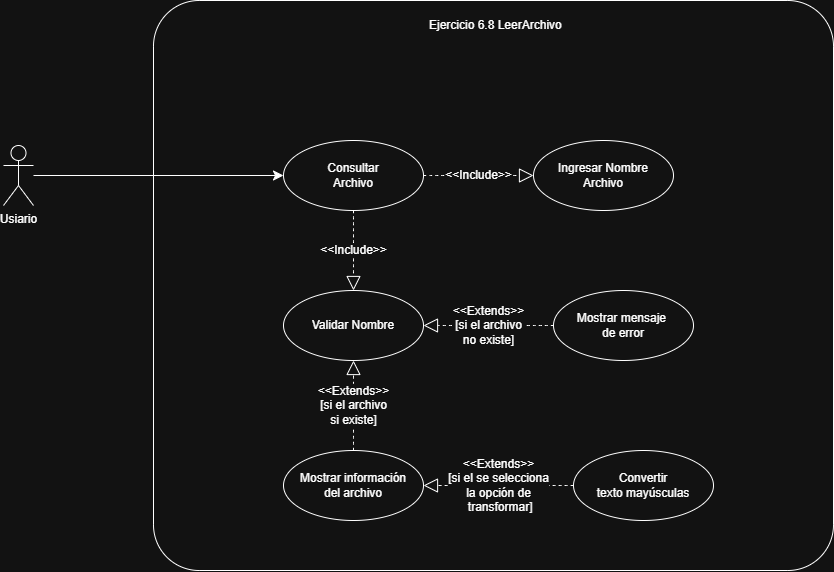

The diagram above was exported from draw.io. Its source (the exported page's mxGraphModel, read from the mxfile embedded in the PNG):
<mxGraphModel dx="463" dy="1535" grid="1" gridSize="10" guides="1" tooltips="1" connect="1" arrows="1" fold="1" page="1" pageScale="1" pageWidth="827" pageHeight="1169" math="0" shadow="0">
  <root>
    <mxCell id="0" />
    <mxCell id="1" parent="0" />
    <mxCell id="8uq7UaLHWqSVtHukJVOv-1" value="" style="rounded=1;whiteSpace=wrap;html=1;arcSize=8;" parent="1" vertex="1">
      <mxGeometry x="1230" y="530" width="680" height="570" as="geometry" />
    </mxCell>
    <mxCell id="8uq7UaLHWqSVtHukJVOv-2" style="edgeStyle=none;curved=1;rounded=0;orthogonalLoop=1;jettySize=auto;html=1;fontSize=12;startSize=8;endSize=8;" parent="1" source="8uq7UaLHWqSVtHukJVOv-3" target="8uq7UaLHWqSVtHukJVOv-4" edge="1">
      <mxGeometry relative="1" as="geometry" />
    </mxCell>
    <mxCell id="8uq7UaLHWqSVtHukJVOv-3" value="Usiario" style="shape=umlActor;verticalLabelPosition=bottom;verticalAlign=top;html=1;" parent="1" vertex="1">
      <mxGeometry x="1080" y="675" width="30" height="60" as="geometry" />
    </mxCell>
    <mxCell id="8uq7UaLHWqSVtHukJVOv-4" value="Consultar&lt;div&gt;Archivo&lt;/div&gt;" style="ellipse;whiteSpace=wrap;html=1;" parent="1" vertex="1">
      <mxGeometry x="1360" y="670" width="140" height="70" as="geometry" />
    </mxCell>
    <mxCell id="8uq7UaLHWqSVtHukJVOv-5" value="Ejercicio 6.8 LeerArchivo" style="text;strokeColor=none;fillColor=none;align=left;verticalAlign=middle;spacingLeft=4;spacingRight=4;overflow=hidden;points=[[0,0.5],[1,0.5]];portConstraint=eastwest;rotatable=0;whiteSpace=wrap;html=1;" parent="1" vertex="1">
      <mxGeometry x="1500" y="540" width="240" height="30" as="geometry" />
    </mxCell>
    <mxCell id="8uq7UaLHWqSVtHukJVOv-6" value="Ingresar Nombre&lt;div&gt;Archivo&lt;/div&gt;" style="ellipse;whiteSpace=wrap;html=1;" parent="1" vertex="1">
      <mxGeometry x="1610" y="670" width="140" height="70" as="geometry" />
    </mxCell>
    <mxCell id="8uq7UaLHWqSVtHukJVOv-9" value="&amp;lt;&amp;lt;Include&amp;gt;&amp;gt;" style="endArrow=block;endSize=12;dashed=1;html=1;rounded=0;fontSize=12;curved=1;endFill=0;" parent="1" source="8uq7UaLHWqSVtHukJVOv-4" target="8uq7UaLHWqSVtHukJVOv-6" edge="1">
      <mxGeometry width="160" relative="1" as="geometry">
        <mxPoint x="1410" y="600" as="sourcePoint" />
        <mxPoint x="1570" y="600" as="targetPoint" />
      </mxGeometry>
    </mxCell>
    <mxCell id="8uq7UaLHWqSVtHukJVOv-12" value="Validar Nombre" style="ellipse;whiteSpace=wrap;html=1;" parent="1" vertex="1">
      <mxGeometry x="1360" y="820" width="140" height="70" as="geometry" />
    </mxCell>
    <mxCell id="8uq7UaLHWqSVtHukJVOv-13" value="&amp;lt;&amp;lt;Include&amp;gt;&amp;gt;" style="endArrow=block;endSize=12;dashed=1;html=1;rounded=0;fontSize=12;curved=1;endFill=0;" parent="1" source="8uq7UaLHWqSVtHukJVOv-4" target="8uq7UaLHWqSVtHukJVOv-12" edge="1">
      <mxGeometry width="160" relative="1" as="geometry">
        <mxPoint x="1444" y="778" as="sourcePoint" />
        <mxPoint x="1600" y="882" as="targetPoint" />
      </mxGeometry>
    </mxCell>
    <mxCell id="8uq7UaLHWqSVtHukJVOv-14" value="&amp;lt;&amp;lt;Extends&amp;gt;&amp;gt;&lt;div&gt;[si el archivo&lt;/div&gt;&lt;div&gt;&lt;span style=&quot;background-color: light-dark(#ffffff, var(--ge-dark-color, #121212)); color: light-dark(rgb(0, 0, 0), rgb(255, 255, 255));&quot;&gt;no existe]&lt;/span&gt;&lt;/div&gt;" style="endArrow=block;endSize=12;dashed=1;html=1;rounded=0;fontSize=12;curved=1;endFill=0;" parent="1" source="8uq7UaLHWqSVtHukJVOv-15" target="8uq7UaLHWqSVtHukJVOv-12" edge="1">
      <mxGeometry width="160" relative="1" as="geometry">
        <mxPoint x="1490" y="900" as="sourcePoint" />
        <mxPoint x="1490" y="972" as="targetPoint" />
      </mxGeometry>
    </mxCell>
    <mxCell id="8uq7UaLHWqSVtHukJVOv-15" value="Mostrar mensaje&amp;nbsp;&lt;div&gt;de error&lt;/div&gt;" style="ellipse;whiteSpace=wrap;html=1;" parent="1" vertex="1">
      <mxGeometry x="1630" y="820" width="140" height="70" as="geometry" />
    </mxCell>
    <mxCell id="8uq7UaLHWqSVtHukJVOv-16" value="&amp;lt;&amp;lt;Extends&amp;gt;&amp;gt;&lt;div&gt;[si el archivo&lt;/div&gt;&lt;div&gt;&lt;span style=&quot;background-color: light-dark(#ffffff, var(--ge-dark-color, #121212)); color: light-dark(rgb(0, 0, 0), rgb(255, 255, 255));&quot;&gt;si existe]&lt;/span&gt;&lt;/div&gt;" style="endArrow=block;endSize=12;dashed=1;html=1;rounded=0;fontSize=12;curved=1;endFill=0;" parent="1" source="8uq7UaLHWqSVtHukJVOv-17" target="8uq7UaLHWqSVtHukJVOv-12" edge="1">
      <mxGeometry width="160" relative="1" as="geometry">
        <mxPoint x="1560" y="930" as="sourcePoint" />
        <mxPoint x="1674" y="959" as="targetPoint" />
      </mxGeometry>
    </mxCell>
    <mxCell id="8uq7UaLHWqSVtHukJVOv-17" value="Mostrar información&lt;div&gt;del archivo&lt;/div&gt;" style="ellipse;whiteSpace=wrap;html=1;" parent="1" vertex="1">
      <mxGeometry x="1360" y="980" width="140" height="70" as="geometry" />
    </mxCell>
    <mxCell id="8uq7UaLHWqSVtHukJVOv-43" value="Convertir&lt;div&gt;texto mayúsculas&lt;/div&gt;" style="ellipse;whiteSpace=wrap;html=1;" parent="1" vertex="1">
      <mxGeometry x="1650" y="980" width="140" height="70" as="geometry" />
    </mxCell>
    <mxCell id="8uq7UaLHWqSVtHukJVOv-44" value="&amp;lt;&amp;lt;Extends&amp;gt;&amp;gt;&lt;div&gt;[si el se&amp;nbsp;&lt;span style=&quot;background-color: light-dark(#ffffff, var(--ge-dark-color, #121212)); color: light-dark(rgb(0, 0, 0), rgb(255, 255, 255));&quot;&gt;selecciona&lt;/span&gt;&lt;/div&gt;&lt;div&gt;&lt;span style=&quot;background-color: light-dark(#ffffff, var(--ge-dark-color, #121212)); color: light-dark(rgb(0, 0, 0), rgb(255, 255, 255));&quot;&gt;la opción de&lt;/span&gt;&lt;/div&gt;&lt;div&gt;&lt;span style=&quot;background-color: light-dark(#ffffff, var(--ge-dark-color, #121212)); color: light-dark(rgb(0, 0, 0), rgb(255, 255, 255));&quot;&gt;&amp;nbsp;transformar]&lt;/span&gt;&lt;/div&gt;" style="endArrow=block;endSize=12;dashed=1;html=1;rounded=0;fontSize=12;curved=1;endFill=0;" parent="1" source="8uq7UaLHWqSVtHukJVOv-43" target="8uq7UaLHWqSVtHukJVOv-17" edge="1">
      <mxGeometry x="-0.011" width="160" relative="1" as="geometry">
        <mxPoint x="1650" y="950" as="sourcePoint" />
        <mxPoint x="1520" y="950" as="targetPoint" />
        <mxPoint as="offset" />
      </mxGeometry>
    </mxCell>
  </root>
</mxGraphModel>